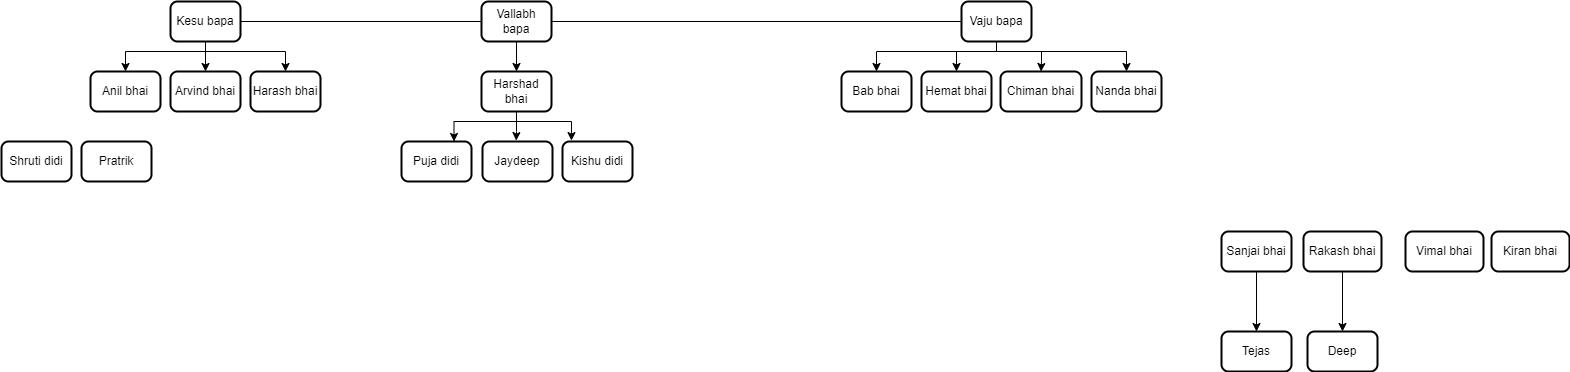

The diagram above was exported from draw.io. Its source (the exported page's mxGraphModel, read from the mxfile embedded in the PNG):
<mxGraphModel dx="2128" dy="579" grid="1" gridSize="10" guides="1" tooltips="1" connect="1" arrows="1" fold="1" page="1" pageScale="1" pageWidth="850" pageHeight="1100" math="0" shadow="0">
  <root>
    <mxCell id="0" />
    <mxCell id="1" parent="0" />
    <mxCell id="h_ma8ja-ohpEj3QbKi9E-21" style="edgeStyle=orthogonalEdgeStyle;rounded=0;orthogonalLoop=1;jettySize=auto;html=1;entryX=0.5;entryY=0;entryDx=0;entryDy=0;" parent="1" source="h_ma8ja-ohpEj3QbKi9E-10" target="h_ma8ja-ohpEj3QbKi9E-15" edge="1">
      <mxGeometry relative="1" as="geometry">
        <Array as="points">
          <mxPoint x="-206" y="70" />
          <mxPoint x="-286" y="70" />
        </Array>
      </mxGeometry>
    </mxCell>
    <mxCell id="h_ma8ja-ohpEj3QbKi9E-22" style="edgeStyle=orthogonalEdgeStyle;rounded=0;orthogonalLoop=1;jettySize=auto;html=1;entryX=0.5;entryY=0;entryDx=0;entryDy=0;" parent="1" source="h_ma8ja-ohpEj3QbKi9E-10" target="h_ma8ja-ohpEj3QbKi9E-16" edge="1">
      <mxGeometry relative="1" as="geometry" />
    </mxCell>
    <mxCell id="h_ma8ja-ohpEj3QbKi9E-23" style="edgeStyle=orthogonalEdgeStyle;rounded=0;orthogonalLoop=1;jettySize=auto;html=1;entryX=0.5;entryY=0;entryDx=0;entryDy=0;" parent="1" source="h_ma8ja-ohpEj3QbKi9E-10" target="h_ma8ja-ohpEj3QbKi9E-17" edge="1">
      <mxGeometry relative="1" as="geometry">
        <Array as="points">
          <mxPoint x="-206" y="70" />
          <mxPoint x="-126" y="70" />
        </Array>
      </mxGeometry>
    </mxCell>
    <mxCell id="h_ma8ja-ohpEj3QbKi9E-10" value="Kesu bapa" style="rounded=1;whiteSpace=wrap;html=1;absoluteArcSize=1;arcSize=14;strokeWidth=2;" parent="1" vertex="1">
      <mxGeometry x="-241" y="20" width="70" height="40" as="geometry" />
    </mxCell>
    <mxCell id="h_ma8ja-ohpEj3QbKi9E-25" style="edgeStyle=orthogonalEdgeStyle;rounded=0;orthogonalLoop=1;jettySize=auto;html=1;entryX=0.5;entryY=0;entryDx=0;entryDy=0;" parent="1" source="h_ma8ja-ohpEj3QbKi9E-11" target="h_ma8ja-ohpEj3QbKi9E-24" edge="1">
      <mxGeometry relative="1" as="geometry" />
    </mxCell>
    <mxCell id="h_ma8ja-ohpEj3QbKi9E-11" value="Vallabh bapa" style="rounded=1;whiteSpace=wrap;html=1;absoluteArcSize=1;arcSize=14;strokeWidth=2;" parent="1" vertex="1">
      <mxGeometry x="70" y="20" width="70" height="40" as="geometry" />
    </mxCell>
    <mxCell id="h_ma8ja-ohpEj3QbKi9E-30" style="edgeStyle=orthogonalEdgeStyle;rounded=0;orthogonalLoop=1;jettySize=auto;html=1;" parent="1" source="h_ma8ja-ohpEj3QbKi9E-12" target="h_ma8ja-ohpEj3QbKi9E-26" edge="1">
      <mxGeometry relative="1" as="geometry">
        <Array as="points">
          <mxPoint x="585" y="70" />
          <mxPoint x="465" y="70" />
        </Array>
      </mxGeometry>
    </mxCell>
    <mxCell id="h_ma8ja-ohpEj3QbKi9E-31" style="edgeStyle=orthogonalEdgeStyle;rounded=0;orthogonalLoop=1;jettySize=auto;html=1;entryX=0.5;entryY=0;entryDx=0;entryDy=0;" parent="1" source="h_ma8ja-ohpEj3QbKi9E-12" target="h_ma8ja-ohpEj3QbKi9E-27" edge="1">
      <mxGeometry relative="1" as="geometry">
        <Array as="points">
          <mxPoint x="585" y="70" />
          <mxPoint x="545" y="70" />
        </Array>
      </mxGeometry>
    </mxCell>
    <mxCell id="h_ma8ja-ohpEj3QbKi9E-32" style="edgeStyle=orthogonalEdgeStyle;rounded=0;orthogonalLoop=1;jettySize=auto;html=1;entryX=0.5;entryY=0;entryDx=0;entryDy=0;" parent="1" source="h_ma8ja-ohpEj3QbKi9E-12" target="h_ma8ja-ohpEj3QbKi9E-28" edge="1">
      <mxGeometry relative="1" as="geometry">
        <Array as="points">
          <mxPoint x="585" y="70" />
          <mxPoint x="630" y="70" />
          <mxPoint x="630" y="80" />
          <mxPoint x="630" y="80" />
        </Array>
      </mxGeometry>
    </mxCell>
    <mxCell id="h_ma8ja-ohpEj3QbKi9E-33" style="edgeStyle=orthogonalEdgeStyle;rounded=0;orthogonalLoop=1;jettySize=auto;html=1;entryX=0.5;entryY=0;entryDx=0;entryDy=0;" parent="1" source="h_ma8ja-ohpEj3QbKi9E-12" target="h_ma8ja-ohpEj3QbKi9E-29" edge="1">
      <mxGeometry relative="1" as="geometry">
        <Array as="points">
          <mxPoint x="585" y="70" />
          <mxPoint x="715" y="70" />
        </Array>
      </mxGeometry>
    </mxCell>
    <mxCell id="h_ma8ja-ohpEj3QbKi9E-12" value="Vaju bapa" style="rounded=1;whiteSpace=wrap;html=1;absoluteArcSize=1;arcSize=14;strokeWidth=2;" parent="1" vertex="1">
      <mxGeometry x="550" y="20" width="70" height="40" as="geometry" />
    </mxCell>
    <mxCell id="h_ma8ja-ohpEj3QbKi9E-15" value="Anil bhai" style="rounded=1;whiteSpace=wrap;html=1;absoluteArcSize=1;arcSize=14;strokeWidth=2;" parent="1" vertex="1">
      <mxGeometry x="-321" y="90" width="70" height="40" as="geometry" />
    </mxCell>
    <mxCell id="h_ma8ja-ohpEj3QbKi9E-16" value="Arvind bhai" style="rounded=1;whiteSpace=wrap;html=1;absoluteArcSize=1;arcSize=14;strokeWidth=2;" parent="1" vertex="1">
      <mxGeometry x="-241" y="90" width="70" height="40" as="geometry" />
    </mxCell>
    <mxCell id="h_ma8ja-ohpEj3QbKi9E-17" value="Harash bhai" style="rounded=1;whiteSpace=wrap;html=1;absoluteArcSize=1;arcSize=14;strokeWidth=2;" parent="1" vertex="1">
      <mxGeometry x="-161" y="90" width="70" height="40" as="geometry" />
    </mxCell>
    <mxCell id="h_ma8ja-ohpEj3QbKi9E-46" style="edgeStyle=orthogonalEdgeStyle;rounded=0;orthogonalLoop=1;jettySize=auto;html=1;entryX=0.75;entryY=0;entryDx=0;entryDy=0;" parent="1" source="h_ma8ja-ohpEj3QbKi9E-24" target="h_ma8ja-ohpEj3QbKi9E-37" edge="1">
      <mxGeometry relative="1" as="geometry">
        <Array as="points">
          <mxPoint x="105" y="140" />
          <mxPoint x="42" y="140" />
        </Array>
      </mxGeometry>
    </mxCell>
    <mxCell id="h_ma8ja-ohpEj3QbKi9E-47" style="edgeStyle=orthogonalEdgeStyle;rounded=0;orthogonalLoop=1;jettySize=auto;html=1;entryX=0.481;entryY=-0.023;entryDx=0;entryDy=0;entryPerimeter=0;" parent="1" source="h_ma8ja-ohpEj3QbKi9E-24" target="h_ma8ja-ohpEj3QbKi9E-39" edge="1">
      <mxGeometry relative="1" as="geometry" />
    </mxCell>
    <mxCell id="h_ma8ja-ohpEj3QbKi9E-48" style="edgeStyle=orthogonalEdgeStyle;rounded=0;orthogonalLoop=1;jettySize=auto;html=1;entryX=0.128;entryY=-0.023;entryDx=0;entryDy=0;entryPerimeter=0;" parent="1" source="h_ma8ja-ohpEj3QbKi9E-24" target="h_ma8ja-ohpEj3QbKi9E-38" edge="1">
      <mxGeometry relative="1" as="geometry">
        <Array as="points">
          <mxPoint x="105" y="140" />
          <mxPoint x="160" y="140" />
        </Array>
      </mxGeometry>
    </mxCell>
    <mxCell id="h_ma8ja-ohpEj3QbKi9E-24" value="Harshad bhai" style="rounded=1;whiteSpace=wrap;html=1;absoluteArcSize=1;arcSize=14;strokeWidth=2;" parent="1" vertex="1">
      <mxGeometry x="70" y="90" width="70" height="40" as="geometry" />
    </mxCell>
    <mxCell id="h_ma8ja-ohpEj3QbKi9E-26" value="Bab bhai" style="rounded=1;whiteSpace=wrap;html=1;absoluteArcSize=1;arcSize=14;strokeWidth=2;" parent="1" vertex="1">
      <mxGeometry x="430" y="90" width="70" height="40" as="geometry" />
    </mxCell>
    <mxCell id="h_ma8ja-ohpEj3QbKi9E-27" value="Hemat bhai" style="rounded=1;whiteSpace=wrap;html=1;absoluteArcSize=1;arcSize=14;strokeWidth=2;" parent="1" vertex="1">
      <mxGeometry x="510" y="90" width="70" height="40" as="geometry" />
    </mxCell>
    <mxCell id="h_ma8ja-ohpEj3QbKi9E-28" value="Chiman bhai" style="rounded=1;whiteSpace=wrap;html=1;absoluteArcSize=1;arcSize=14;strokeWidth=2;" parent="1" vertex="1">
      <mxGeometry x="589" y="90" width="81" height="40" as="geometry" />
    </mxCell>
    <mxCell id="h_ma8ja-ohpEj3QbKi9E-29" value="Nanda bhai" style="rounded=1;whiteSpace=wrap;html=1;absoluteArcSize=1;arcSize=14;strokeWidth=2;" parent="1" vertex="1">
      <mxGeometry x="680" y="90" width="70" height="40" as="geometry" />
    </mxCell>
    <mxCell id="h_ma8ja-ohpEj3QbKi9E-35" value="" style="endArrow=none;html=1;rounded=0;exitX=1;exitY=0.5;exitDx=0;exitDy=0;entryX=0;entryY=0.5;entryDx=0;entryDy=0;" parent="1" source="h_ma8ja-ohpEj3QbKi9E-10" target="h_ma8ja-ohpEj3QbKi9E-11" edge="1">
      <mxGeometry width="50" height="50" relative="1" as="geometry">
        <mxPoint x="80" y="110" as="sourcePoint" />
        <mxPoint x="130" y="60" as="targetPoint" />
      </mxGeometry>
    </mxCell>
    <mxCell id="h_ma8ja-ohpEj3QbKi9E-36" value="" style="endArrow=none;html=1;rounded=0;exitX=1;exitY=0.5;exitDx=0;exitDy=0;entryX=0;entryY=0.5;entryDx=0;entryDy=0;" parent="1" source="h_ma8ja-ohpEj3QbKi9E-11" target="h_ma8ja-ohpEj3QbKi9E-12" edge="1">
      <mxGeometry width="50" height="50" relative="1" as="geometry">
        <mxPoint x="170" y="120" as="sourcePoint" />
        <mxPoint x="220" y="70" as="targetPoint" />
      </mxGeometry>
    </mxCell>
    <mxCell id="h_ma8ja-ohpEj3QbKi9E-37" value="Puja didi" style="rounded=1;whiteSpace=wrap;html=1;absoluteArcSize=1;arcSize=14;strokeWidth=2;" parent="1" vertex="1">
      <mxGeometry x="-10" y="160" width="70" height="40" as="geometry" />
    </mxCell>
    <mxCell id="h_ma8ja-ohpEj3QbKi9E-38" value="Kishu didi" style="rounded=1;whiteSpace=wrap;html=1;absoluteArcSize=1;arcSize=14;strokeWidth=2;" parent="1" vertex="1">
      <mxGeometry x="151" y="160" width="70" height="40" as="geometry" />
    </mxCell>
    <mxCell id="h_ma8ja-ohpEj3QbKi9E-39" value="Jaydeep" style="rounded=1;whiteSpace=wrap;html=1;absoluteArcSize=1;arcSize=14;strokeWidth=2;" parent="1" vertex="1">
      <mxGeometry x="71" y="160" width="70" height="40" as="geometry" />
    </mxCell>
    <mxCell id="h_ma8ja-ohpEj3QbKi9E-44" value="Pratrik" style="rounded=1;whiteSpace=wrap;html=1;absoluteArcSize=1;arcSize=14;strokeWidth=2;" parent="1" vertex="1">
      <mxGeometry x="-330" y="160" width="70" height="40" as="geometry" />
    </mxCell>
    <mxCell id="h_ma8ja-ohpEj3QbKi9E-45" value="Shruti didi" style="rounded=1;whiteSpace=wrap;html=1;absoluteArcSize=1;arcSize=14;strokeWidth=2;" parent="1" vertex="1">
      <mxGeometry x="-410" y="160" width="70" height="40" as="geometry" />
    </mxCell>
    <mxCell id="DG9N0nKex1QK5VHrm0Cy-3" style="edgeStyle=orthogonalEdgeStyle;rounded=0;orthogonalLoop=1;jettySize=auto;html=1;" edge="1" parent="1" source="h_ma8ja-ohpEj3QbKi9E-49" target="DG9N0nKex1QK5VHrm0Cy-2">
      <mxGeometry relative="1" as="geometry" />
    </mxCell>
    <mxCell id="h_ma8ja-ohpEj3QbKi9E-49" value="Sanjai bhai" style="rounded=1;whiteSpace=wrap;html=1;absoluteArcSize=1;arcSize=14;strokeWidth=2;" parent="1" vertex="1">
      <mxGeometry x="810" y="250" width="70" height="40" as="geometry" />
    </mxCell>
    <mxCell id="DG9N0nKex1QK5VHrm0Cy-4" style="edgeStyle=orthogonalEdgeStyle;rounded=0;orthogonalLoop=1;jettySize=auto;html=1;" edge="1" parent="1" source="h_ma8ja-ohpEj3QbKi9E-50" target="DG9N0nKex1QK5VHrm0Cy-1">
      <mxGeometry relative="1" as="geometry" />
    </mxCell>
    <mxCell id="h_ma8ja-ohpEj3QbKi9E-50" value="Rakash bhai" style="rounded=1;whiteSpace=wrap;html=1;absoluteArcSize=1;arcSize=14;strokeWidth=2;" parent="1" vertex="1">
      <mxGeometry x="892" y="250" width="78" height="40" as="geometry" />
    </mxCell>
    <mxCell id="h_ma8ja-ohpEj3QbKi9E-51" value="Vimal bhai" style="rounded=1;whiteSpace=wrap;html=1;absoluteArcSize=1;arcSize=14;strokeWidth=2;" parent="1" vertex="1">
      <mxGeometry x="994" y="250" width="78" height="40" as="geometry" />
    </mxCell>
    <mxCell id="h_ma8ja-ohpEj3QbKi9E-52" value="Kiran bhai" style="rounded=1;whiteSpace=wrap;html=1;absoluteArcSize=1;arcSize=14;strokeWidth=2;" parent="1" vertex="1">
      <mxGeometry x="1080" y="250" width="78" height="40" as="geometry" />
    </mxCell>
    <mxCell id="DG9N0nKex1QK5VHrm0Cy-1" value="Deep" style="rounded=1;whiteSpace=wrap;html=1;absoluteArcSize=1;arcSize=14;strokeWidth=2;" vertex="1" parent="1">
      <mxGeometry x="896" y="350" width="70" height="40" as="geometry" />
    </mxCell>
    <mxCell id="DG9N0nKex1QK5VHrm0Cy-2" value="Tejas" style="rounded=1;whiteSpace=wrap;html=1;absoluteArcSize=1;arcSize=14;strokeWidth=2;" vertex="1" parent="1">
      <mxGeometry x="810" y="350" width="70" height="40" as="geometry" />
    </mxCell>
  </root>
</mxGraphModel>